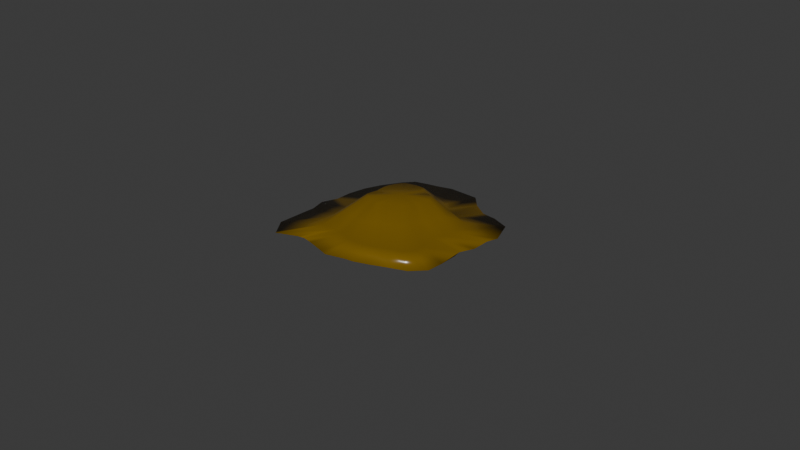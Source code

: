 # Source: IckPuddle.blend  (saved by Blender 4.0.36; exported with 4.5.12 LTS)
import bpy
from mathutils import Matrix  # noqa: F401  (used for matrix-valued properties, if any)

bpy.ops.wm.read_factory_settings(use_empty=True)
scene = bpy.context.scene
scene.name = 'Scene'

# ---- collections
col_collection = bpy.data.collections.new('Collection'); scene.collection.children.link(col_collection)

# ---- materials (node trees are filled in below, after node groups)
mat_material_001 = bpy.data.materials.new('Material.001')
mat_material_001.use_transparent_shadow = False

# ---- material node trees
mat_material_001.use_nodes = True; mat_material_001.node_tree.nodes.clear()
_N = mat_material_001.node_tree.nodes; _L = mat_material_001.node_tree.links
n0 = _N.new('ShaderNodeBsdfPrincipled'); n0.name = 'Principled BSDF'; n0.location = (10, 300)
n0.subsurface_method = 'RANDOM_WALK_SKIN'
n0.inputs[0].default_value = (0.1863, 0.1066, 0.0, 1.0)
n0.inputs[2].default_value = 0.2301
n0.inputs[3].default_value = 1.45
n1 = _N.new('ShaderNodeOutputMaterial'); n1.name = 'Material Output'; n1.location = (300, 300)
_L.new(n0.outputs[0], n1.inputs[0])
n1.is_active_output = True

# ---- world
world_world = bpy.data.worlds.new('World'); scene.world = world_world
world_world.use_nodes = True; world_world.node_tree.nodes.clear()
_N = world_world.node_tree.nodes; _L = world_world.node_tree.links
n0 = _N.new('ShaderNodeOutputWorld'); n0.name = 'World Output'; n0.location = (300, 300)
n1 = _N.new('ShaderNodeBackground'); n1.name = 'Background'; n1.location = (10, 300)
n1.inputs[0].default_value = (0.05088, 0.05088, 0.05088, 1.0)
_L.new(n1.outputs[0], n0.inputs[0])
n0.is_active_output = True
world_world.color = (0.05088, 0.05088, 0.05088)
world_world.use_sun_shadow = False
world_world.sun_shadow_jitter_overblur = 0.0

# ---- cameras
cam_camera = bpy.data.cameras.new('Camera')
cam_camera.clip_end = 100.0
cam_camera.ortho_scale = 7.314

# ---- meshes
me_circle = bpy.data.meshes.new('Circle')
me_circle.from_pydata([(-0.02692, 0.5864, 0.0), (-0.1304, 0.5789, 0.0), (-0.2219, 0.5406, 0.0), (-0.2986, 0.5156, 0.0), (-0.3891, 0.48, 0.0), (-0.4435, 0.4048, 0.0), (-0.5096, 0.2666, 0.0), (-0.5461, 0.1461, 0.0), (-0.5585, 0.02087, 0.0), (-0.5501, -0.09301, -0.0002923), (-0.5376, -0.2031, -0.0002691), (-0.5341, -0.3489, 0.0005189), (-0.5107, -0.4837, 0.00523), (-0.4243, -0.651, 0.003912), (-0.2477, -0.6206, 0.0), (-0.1493, -0.6375, 0.0), (0.01452, -0.6717, 0.0), (0.2161, -0.6249, 0.0), (0.312, -0.581, 0.0), (0.423, -0.5217, 0.0), (0.5294, -0.4699, 0.0), (0.6093, -0.3726, 0.0), (0.6049, -0.2543, 0.0), (0.5509, -0.05451, 0.0), (0.5833, 0.0472, 0.0), (0.571, 0.1725, 0.0), (0.5883, 0.2513, 0.0), (0.5103, 0.4133, 0.0), (0.3841, 0.4485, 0.0), (0.282, 0.4512, 0.0), (0.171, 0.5105, 0.0), (0.07752, 0.5936, 0.0), (-0.07216, 0.5107, 0.08465), (-0.1513, 0.505, 0.08465), (-0.2214, 0.4757, 0.08465), (-0.2801, 0.4566, 0.08465), (-0.3493, 0.4293, 0.08465), (-0.3909, 0.3718, 0.08465), (-0.4415, 0.266, 0.08465), (-0.4695, 0.1738, 0.08465), (-0.4789, 0.07797, 0.08465), (-0.4695, -0.01788, 0.08465), (-0.4676, -0.08662, 0.08465), (-0.4638, -0.2067, 0.08465), (-0.4443, -0.3194, 0.08856), (-0.3698, -0.4538, 0.08856), (-0.2411, -0.4129, 0.08465), (-0.1658, -0.4258, 0.08465), (-0.06992, -0.4353, 0.08465), (0.02369, -0.3425, 0.08465), (0.09712, -0.3089, 0.08465), (0.1821, -0.2635, 0.08465), (0.2635, -0.2239, 0.08465), (0.3246, -0.1494, 0.08465), (0.3213, -0.05886, 0.08465), (0.37, 0.02029, 0.08465), (0.3948, 0.09812, 0.08465), (0.3854, 0.194, 0.08465), (0.3986, 0.2543, 0.08465), (0.3389, 0.3783, 0.08465), (0.2424, 0.4052, 0.08465), (0.1643, 0.4072, 0.08465), (0.07931, 0.4526, 0.08465), (0.007761, 0.5162, 0.08465), (-0.1255, 0.4149, 0.1862), (-0.1745, 0.4114, 0.1862), (-0.2179, 0.3933, 0.1862), (-0.2542, 0.3814, 0.1862), (-0.2971, 0.3645, 0.1862), (-0.3228, 0.3289, 0.1862), (-0.3541, 0.2634, 0.1862), (-0.3715, 0.2064, 0.1862), (-0.3773, 0.147, 0.1862), (-0.3715, 0.0877, 0.1862), (-0.355, 0.04515, 0.1862), (-0.3679, -0.02919, 0.1862), (-0.3728, -0.09785, 0.1862), (-0.3267, -0.1357, 0.1862), (-0.2301, -0.1568, 0.1862), (-0.1834, -0.1648, 0.1862), (-0.1241, -0.1707, 0.1862), (-0.06616, -0.1133, 0.1862), (-0.02071, -0.09248, 0.1862), (0.03188, -0.06437, 0.1862), (0.08229, -0.03983, 0.1862), (0.1201, 0.006264, 0.1862), (0.118, 0.06233, 0.1862), (0.1482, 0.1113, 0.1862), (0.1636, 0.1595, 0.1862), (0.1577, 0.2188, 0.1862), (0.1659, 0.2562, 0.1862), (0.129, 0.3329, 0.1862), (0.06923, 0.3496, 0.1862), (0.02085, 0.3509, 0.1862), (-0.03173, 0.379, 0.1862), (-0.07602, 0.4183, 0.1862), (-0.1192, 0.1445, 0.1862), (-0.3699, -0.9349, -0.03071), (-0.4481, -0.956, -0.03071), (-0.6603, -1.069, -0.03071), (-0.186, 0.9549, -0.03071), (-0.02345, 0.9667, -0.03071), (0.6222, 0.7501, -0.03071), (0.8202, 0.6948, -0.03071), (-0.2156, -0.9555, -0.03071), (-0.2607, -0.9477, -0.03071), (-0.3297, 0.8948, -0.03071), (0.4618, 0.7543, -0.03071), (0.02949, -1.002, -0.03071), (-0.04561, -0.9867, -0.03071), (-0.4502, 0.8555, -0.03071), (0.2874, 0.8475, -0.03071), (0.321, -0.9054, -0.03071), (0.2286, -0.9268, -0.03071), (-0.5923, 0.7996, -0.03071), (0.1406, 0.978, -0.03071), (0.4717, -0.8365, -0.03071), (-0.6777, 0.6815, -0.03071), (0.646, -0.7433, -0.03071), (-0.7815, 0.4644, -0.03071), (0.8132, -0.6619, -0.03071), (-0.8389, 0.2752, -0.03071), (0.9386, -0.5091, -0.03071), (-0.8583, 0.0785, -0.03071), (0.9317, -0.3232, -0.03071), (-0.8435, -0.1015, -0.03071), (0.8841, -0.03989, -0.03071), (0.9089, -0.1315, -0.03071), (-0.8921, -0.2679, -0.03071), (-0.8898, -0.2885, -0.03071), (0.9349, 0.1199, -0.03071), (-0.8344, -0.4412, -0.03071), (-0.8344, -0.4965, -0.03071), (0.9156, 0.3166, -0.03071), (-0.8134, -0.8659, -0.03071), (-0.813, -0.8806, -0.03071), (0.9428, 0.4404, -0.03071), (-0.6715, -1.05, -0.03071)], [], [(97, 14, 13, 99, 98), (1, 0, 101, 100), (102, 28, 27, 103), (104, 15, 14, 97, 105), (2, 1, 100, 106), (107, 29, 28, 102), (108, 16, 15, 104, 109), (3, 2, 106, 110), (111, 30, 29, 107), (112, 17, 16, 108, 113), (4, 3, 110, 114), (115, 31, 30, 111), (116, 18, 17, 112), (5, 4, 114, 117), (0, 31, 115, 101), (118, 19, 18, 116), (6, 5, 117, 119), (120, 20, 19, 118), (7, 6, 119, 121), (122, 21, 20, 120), (8, 7, 121, 123), (124, 22, 21, 122), (125, 9, 8, 123), (127, 126, 23, 22, 124), (129, 10, 9, 125, 128), (130, 24, 23, 126), (132, 11, 10, 129, 131), (133, 25, 24, 130), (135, 12, 11, 132, 134), (136, 26, 25, 133), (99, 13, 12, 135, 137), (103, 27, 26, 136), (9, 41, 40, 8), (23, 55, 54, 22), (10, 42, 41, 9), (24, 56, 55, 23), (11, 43, 42, 10), (25, 57, 56, 24), (12, 44, 43, 11), (26, 58, 57, 25), (13, 45, 44, 12), (27, 59, 58, 26), (14, 46, 45, 13), (1, 33, 32, 0), (28, 60, 59, 27), (15, 47, 46, 14), (2, 34, 33, 1), (29, 61, 60, 28), (16, 48, 47, 15), (3, 35, 34, 2), (30, 62, 61, 29), (17, 49, 48, 16), (4, 36, 35, 3), (31, 63, 62, 30), (18, 50, 49, 17), (5, 37, 36, 4), (0, 32, 63, 31), (19, 51, 50, 18), (6, 38, 37, 5), (20, 52, 51, 19), (7, 39, 38, 6), (21, 53, 52, 20), (8, 40, 39, 7), (22, 54, 53, 21), (44, 76, 75, 43), (58, 90, 89, 57), (45, 77, 76, 44), (59, 91, 90, 58), (46, 78, 77, 45), (33, 65, 64, 32), (60, 92, 91, 59), (47, 79, 78, 46), (34, 66, 65, 33), (61, 93, 92, 60), (48, 80, 79, 47), (35, 67, 66, 34), (62, 94, 93, 61), (49, 81, 80, 48), (36, 68, 67, 35), (63, 95, 94, 62), (50, 82, 81, 49), (37, 69, 68, 36), (32, 64, 95, 63), (51, 83, 82, 50), (38, 70, 69, 37), (52, 84, 83, 51), (39, 71, 70, 38), (53, 85, 84, 52), (40, 72, 71, 39), (54, 86, 85, 53), (41, 73, 72, 40), (55, 87, 86, 54), (42, 74, 73, 41), (56, 88, 87, 55), (43, 75, 74, 42), (57, 89, 88, 56), (79, 96, 78), (66, 96, 65), (93, 96, 92), (80, 96, 79), (67, 96, 66), (94, 96, 93), (81, 96, 80), (68, 96, 67), (95, 96, 94), (82, 96, 81), (69, 96, 68), (64, 96, 95), (83, 96, 82), (70, 96, 69), (84, 96, 83), (71, 96, 70), (85, 96, 84), (72, 96, 71), (86, 96, 85), (73, 96, 72), (87, 96, 86), (74, 96, 73), (88, 96, 87), (75, 96, 74), (89, 96, 88), (76, 96, 75), (90, 96, 89), (77, 96, 76), (91, 96, 90), (78, 96, 77), (65, 96, 64), (92, 96, 91), (134, 132, 131, 129, 128, 125, 123, 121, 119, 117, 114, 110, 106, 100, 101, 115, 111, 107, 102, 103, 136, 133, 130, 126, 127, 124, 122, 120, 118, 116, 112, 113, 108, 109, 104, 105, 97, 98, 99, 137, 135)])
me_circle.polygons.foreach_set('use_smooth', [1, 1, 1, 1, 1, 1, 1, 1, 1, 1, 1, 1, 1, 1, 1, 1, 1, 1, 1, 1, 1, 1, 1, 1, 1, 1, 1, 1, 1, 1, 1, 1, 1, 1, 1, 1, 1, 1, 1, 1, 1, 1, 1, 1, 1, 1, 1, 1, 1, 1, 1, 1, 1, 1, 1, 1, 1, 1, 1, 1, 1, 1, 1, 1, 1, 1, 1, 1, 1, 1, 1, 1, 1, 1, 1, 1, 1, 1, 1, 1, 1, 1, 1, 1, 1, 1, 1, 1, 1, 1, 1, 1, 1, 1, 1, 1, 1, 1, 1, 1, 1, 1, 1, 1, 1, 1, 1, 1, 1, 1, 1, 1, 1, 1, 1, 1, 1, 1, 1, 1, 1, 1, 1, 1, 1, 1, 1, 1, 0])
_uv = me_circle.uv_layers.new(name='UVMap')
_uv.uv.foreach_set('vector', [0.0, 0.0, 0.0, 0.0, 0.0, 0.0, 0.0, 0.0, 0.0, 0.0, 0.0, 0.0, 0.0, 0.0, 0.0, 0.0, 0.0, 0.0, 0.0, 0.0, 0.0, 0.0, 0.0, 0.0, 0.0, 0.0, 0.0, 0.0, 0.0, 0.0, 0.0, 0.0, 0.0, 0.0, 0.0, 0.0, 0.0, 0.0, 0.0, 0.0, 0.0, 0.0, 0.0, 0.0, 0.0, 0.0, 0.0, 0.0, 0.0, 0.0, 0.0, 0.0, 0.0, 0.0, 0.0, 0.0, 0.0, 0.0, 0.0, 0.0, 0.0, 0.0, 0.0, 0.0, 0.0, 0.0, 0.0, 0.0, 0.0, 0.0, 0.0, 0.0, 0.0, 0.0, 0.0, 0.0, 0.0, 0.0, 0.0, 0.0, 0.0, 0.0, 0.0, 0.0, 0.0, 0.0, 0.0, 0.0, 0.0, 0.0, 0.0, 0.0, 0.0, 0.0, 0.0, 0.0, 0.0, 0.0, 0.0, 0.0, 0.0, 0.0, 0.0, 0.0, 0.0, 0.0, 0.0, 0.0, 0.0, 0.0, 0.0, 0.0, 0.0, 0.0, 0.0, 0.0, 0.0, 0.0, 0.0, 0.0, 0.0, 0.0, 0.0, 0.0, 0.0, 0.0, 0.0, 0.0, 0.0, 0.0, 0.0, 0.0, 0.0, 0.0, 0.0, 0.0, 0.0, 0.0, 0.0, 0.0, 0.0, 0.0, 0.0, 0.0, 0.0, 0.0, 0.0, 0.0, 0.0, 0.0, 0.0, 0.0, 0.0, 0.0, 0.0, 0.0, 0.0, 0.0, 0.0, 0.0, 0.0, 0.0, 0.0, 0.0, 0.0, 0.0, 0.0, 0.0, 0.0, 0.0, 0.0, 0.0, 0.0, 0.0, 0.0, 0.0, 0.0, 0.0, 0.0, 0.0, 0.0, 0.0, 0.0, 0.0, 0.0, 0.0, 0.0, 0.0, 0.0, 0.0, 0.0, 0.0, 0.0, 0.0, 0.0, 0.0, 0.0, 0.0, 0.0, 0.0, 0.0, 0.0, 0.0, 0.0, 0.0, 0.0, 0.0, 0.0, 0.0, 0.0, 0.0, 0.0, 0.0, 0.0, 0.0, 0.0, 0.0, 0.0, 0.0, 0.0, 0.0, 0.0, 0.0, 0.0, 0.0, 0.0, 0.0, 0.0, 0.0, 0.0, 0.0, 0.0, 0.0, 0.0, 0.0, 0.0, 0.0, 0.0, 0.0, 0.0, 0.0, 0.0, 0.0, 0.0, 0.0, 0.0, 0.0, 0.0, 0.0, 0.0, 0.0, 0.0, 0.0, 0.0, 0.0, 0.0, 0.0, 0.0, 0.0, 0.0, 0.0, 0.0, 0.0, 0.0, 0.0, 0.0, 0.0, 0.0, 0.0, 0.0, 0.0, 0.0, 0.0, 0.0, 0.0, 0.0, 0.0, 0.0, 0.0, 0.0, 0.0, 0.0, 0.0, 0.0, 0.0, 0.0, 0.0, 0.0, 0.0, 0.0, 0.0, 0.0, 0.0, 0.0, 0.0, 0.0, 0.0, 0.0, 0.0, 0.0, 0.0, 0.0, 0.0, 0.0, 0.0, 0.0, 0.0, 0.0, 0.0, 0.0, 0.0, 0.0, 0.0, 0.0, 0.0, 0.0, 0.0, 0.0, 0.0, 0.0, 0.0, 0.0, 0.0, 0.0, 0.0, 0.0, 0.0, 0.0, 0.0, 0.0, 0.0, 0.0, 0.0, 0.0, 0.0, 0.0, 0.0, 0.0, 0.0, 0.0, 0.0, 0.0, 0.0, 0.0, 0.0, 0.0, 0.0, 0.0, 0.0, 0.0, 0.0, 0.0, 0.0, 0.0, 0.0, 0.0, 0.0, 0.0, 0.0, 0.0, 0.0, 0.0, 0.0, 0.0, 0.0, 0.0, 0.0, 0.0, 0.0, 0.0, 0.0, 0.0, 0.0, 0.0, 0.0, 0.0, 0.0, 0.0, 0.0, 0.0, 0.0, 0.0, 0.0, 0.0, 0.0, 0.0, 0.0, 0.0, 0.0, 0.0, 0.0, 0.0, 0.0, 0.0, 0.0, 0.0, 0.0, 0.0, 0.0, 0.0, 0.0, 0.0, 0.0, 0.0, 0.0, 0.0, 0.0, 0.0, 0.0, 0.0, 0.0, 0.0, 0.0, 0.0, 0.0, 0.0, 0.0, 0.0, 0.0, 0.0, 0.0, 0.0, 0.0, 0.0, 0.0, 0.0, 0.0, 0.0, 0.0, 0.0, 0.0, 0.0, 0.0, 0.0, 0.0, 0.0, 0.0, 0.0, 0.0, 0.0, 0.0, 0.0, 0.0, 0.0, 0.0, 0.0, 0.0, 0.0, 0.0, 0.0, 0.0, 0.0, 0.0, 0.0, 0.0, 0.0, 0.0, 0.0, 0.0, 0.0, 0.0, 0.0, 0.0, 0.0, 0.0, 0.0, 0.0, 0.0, 0.0, 0.0, 0.0, 0.0, 0.0, 0.0, 0.0, 0.0, 0.0, 0.0, 0.0, 0.0, 0.0, 0.0, 0.0, 0.0, 0.0, 0.0, 0.0, 0.0, 0.0, 0.0, 0.0, 0.0, 0.0, 0.0, 0.0, 0.0, 0.0, 0.0, 0.0, 0.0, 0.0, 0.0, 0.0, 0.0, 0.0, 0.0, 0.0, 0.0, 0.0, 0.0, 0.0, 0.0, 0.0, 0.0, 0.0, 0.0, 0.0, 0.0, 0.0, 0.0, 0.0, 0.0, 0.0, 0.0, 0.0, 0.0, 0.0, 0.0, 0.0, 0.0, 0.0, 0.0, 0.0, 0.0, 0.0, 0.0, 0.0, 0.0, 0.0, 0.0, 0.0, 0.0, 0.0, 0.0, 0.0, 0.0, 0.0, 0.0, 0.0, 0.0, 0.0, 0.0, 0.0, 0.0, 0.0, 0.0, 0.0, 0.0, 0.0, 0.0, 0.0, 0.0, 0.0, 0.0, 0.0, 0.0, 0.0, 0.0, 0.0, 0.0, 0.0, 0.0, 0.0, 0.0, 0.0, 0.0, 0.0, 0.0, 0.0, 0.0, 0.0, 0.0, 0.0, 0.0, 0.0, 0.0, 0.0, 0.0, 0.0, 0.0, 0.0, 0.0, 0.0, 0.0, 0.0, 0.0, 0.0, 0.0, 0.0, 0.0, 0.0, 0.0, 0.0, 0.0, 0.0, 0.0, 0.0, 0.0, 0.0, 0.0, 0.0, 0.0, 0.0, 0.0, 0.0, 0.0, 0.0, 0.0, 0.0, 0.0, 0.0, 0.0, 0.0, 0.0, 0.0, 0.0, 0.0, 0.0, 0.0, 0.0, 0.0, 0.0, 0.0, 0.0, 0.0, 0.0, 0.0, 0.0, 0.0, 0.0, 0.0, 0.0, 0.0, 0.0, 0.0, 0.0, 0.0, 0.0, 0.0, 0.0, 0.0, 0.0, 0.0, 0.0, 0.0, 0.0, 0.0, 0.0, 0.0, 0.0, 0.0, 0.0, 0.0, 0.0, 0.0, 0.0, 0.0, 0.0, 0.0, 0.0, 0.0, 0.0, 0.0, 0.0, 0.0, 0.0, 0.0, 0.0, 0.0, 0.0, 0.0, 0.0, 0.0, 0.0, 0.0, 0.0, 0.0, 0.0, 0.0, 0.0, 0.0, 0.0, 0.0, 0.0, 0.0, 0.0, 0.0, 0.0, 0.0, 0.0, 0.0, 0.0, 0.0, 0.0, 0.0, 0.0, 0.0, 0.0, 0.0, 0.0, 0.0, 0.0, 0.0, 0.0, 0.0, 0.0, 0.0, 0.0, 0.0, 0.0, 0.0, 0.0, 0.0, 0.0, 0.0, 0.0, 0.0, 0.0, 0.0, 0.0, 0.0, 0.0, 0.0, 0.0, 0.0, 0.0, 0.0, 0.0, 0.0, 0.0, 0.0, 0.0, 0.0, 0.0, 0.0, 0.0, 0.0, 0.0, 0.0, 0.0, 0.0, 0.0, 0.0, 0.0, 0.0, 0.0, 0.0, 0.0, 0.0, 0.0, 0.0, 0.0, 0.0, 0.0, 0.0, 0.0, 0.0, 0.0, 0.0, 0.0, 0.0, 0.0, 0.0, 0.0, 0.0, 0.0, 0.0, 0.0, 0.0, 0.0, 0.0, 0.0, 0.0, 0.0, 0.0, 0.0, 0.0, 0.0, 0.0, 0.0, 0.0, 0.0, 0.0, 0.0, 0.0, 0.0, 0.0, 0.0, 0.0, 0.0, 0.0, 0.0, 0.0, 0.0, 0.0, 0.0, 0.0, 0.0, 0.0, 0.0, 0.0, 0.0, 0.0, 0.0, 0.0, 0.0, 0.0, 0.0, 0.0, 0.0, 0.0, 0.0, 0.0, 0.0, 0.0, 0.0, 0.0, 0.0, 0.0, 0.0, 0.0, 0.0, 0.0, 0.0, 0.0, 0.0, 0.0, 0.0, 0.0, 0.0, 0.0, 0.0, 0.0, 0.0, 0.0, 0.0, 0.0, 0.0, 0.0, 0.0, 0.0, 0.0, 0.0, 0.0, 0.0, 0.0, 0.0, 0.0, 0.0, 0.0, 0.0, 0.0, 0.0, 0.0, 0.0, 0.0, 0.0, 0.0, 0.0, 0.0, 0.0, 0.0, 0.0, 0.0, 0.0, 0.0, 0.0, 0.0, 0.0, 0.0, 0.0, 0.0, 0.0, 0.0, 0.0, 0.0, 0.0, 0.0, 0.0, 0.0, 0.0, 0.0, 0.0, 0.0, 0.0, 0.0, 0.0, 0.0, 0.0, 0.0, 0.0, 0.0, 0.0, 0.0, 0.0, 0.0, 0.0, 0.0, 0.0, 0.0, 0.0, 0.0, 0.0, 0.0, 0.0, 0.0, 0.0, 0.0, 0.0, 0.0, 0.0, 0.0, 0.0, 0.0, 0.0, 0.0, 0.0, 0.0, 0.0, 0.0, 0.0, 0.0, 0.0, 0.0, 0.0, 0.0, 0.0, 0.0, 0.0, 0.0, 0.0, 0.0, 0.0, 0.0, 0.0, 0.0, 0.0, 0.0, 0.0, 0.0, 0.0, 0.0, 0.0, 0.0, 0.0, 0.0, 0.0, 0.0, 0.0, 0.0, 0.0, 0.0, 0.0, 0.0, 0.0, 0.0, 0.0, 0.0, 0.0, 0.0, 0.0, 0.0, 0.0, 0.0, 0.0, 0.0, 0.0, 0.0, 0.8535, 0.7139, 0.8556, 0.6771, 0.8556, 0.6716, 0.8611, 0.6564, 0.8613, 0.6543, 0.8565, 0.6378, 0.858, 0.6198, 0.856, 0.6002, 0.8503, 0.5814, 0.84, 0.5598, 0.8315, 0.548, 0.8173, 0.5424, 0.8053, 0.5385, 0.791, 0.5325, 0.7748, 0.5314, 0.7585, 0.5302, 0.7439, 0.5432, 0.7265, 0.5525, 0.7105, 0.5529, 0.6908, 0.5584, 0.6786, 0.5838, 0.6813, 0.5961, 0.6794, 0.6157, 0.6844, 0.6316, 0.682, 0.6407, 0.6797, 0.6598, 0.679, 0.6784, 0.6915, 0.6936, 0.7081, 0.7017, 0.7255, 0.711, 0.7405, 0.7178, 0.7497, 0.72, 0.7695, 0.7275, 0.777, 0.7259, 0.794, 0.7228, 0.7985, 0.722, 0.8093, 0.7208, 0.8171, 0.7229, 0.8383, 0.7342, 0.8394, 0.7322, 0.8535, 0.7154])
me_circle.materials.append(mat_material_001)
me_circle.update()

# ---- objects
ob_camera = bpy.data.objects.new('Camera', cam_camera)
ob_ick1 = bpy.data.objects.new('Ick1', me_circle)

# ---- transforms, parenting, visibility, modifiers, constraints
ob_camera.location = (7.359, -6.926, 4.958)
ob_camera.rotation_euler = (1.109, 0.0, 0.8149)
ob_camera.lock_rotations_4d = False
ob_camera.empty_display_type = 'ARROWS'
ob_camera.color = (0.0, 0.0, 0.0, 0.0)
ob_camera.display_type = 'WIRE'
ob_camera.lineart.crease_threshold = 0.0
ob_ick1.location = (0.0, 0.0, 0.0)

# ---- collection membership
col_collection.objects.link(ob_camera)
col_collection.objects.link(ob_ick1)

# ---- scene / render settings (as saved in the file)
scene.camera = ob_camera
scene.frame_start = 1; scene.frame_end = 250; scene.frame_set(3)
scene.render.engine = 'BLENDER_EEVEE_NEXT'
scene.cycles.sampling_pattern = 'TABULATED_SOBOL'
bpy.context.view_layer.update()

# ---- added for rendering (the .blend has no usable light): sun
light_auto_sun = bpy.data.lights.new('AutoSun', 'SUN')
light_auto_sun.energy = 3.0
light_auto_sun.angle = 0.0523599
ob_auto_sun = bpy.data.objects.new('AutoSun', light_auto_sun)
scene.collection.objects.link(ob_auto_sun)
ob_auto_sun.rotation_euler = (0.872665, 0.174533, 0.523599)
bpy.context.view_layer.update()
